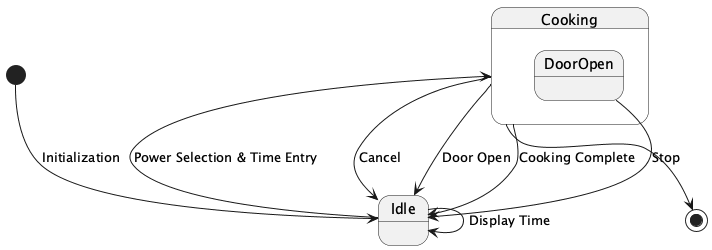

The diagram above was rendered by PlantUML. Its source (embedded in the PNG):
@startuml
[*] --> Idle : Initialization
Idle --> Cooking : Power Selection & Time Entry
Cooking --> Idle : Cancel
Cooking --> Idle : Door Open
Cooking --> Idle : Cooking Complete

state Idle {
    Idle --> Idle : Display Time
}

state Cooking {
    state DoorOpen {
        DoorOpen --> Idle : Stop
    }
}
Cooking --> [*]
@enduml